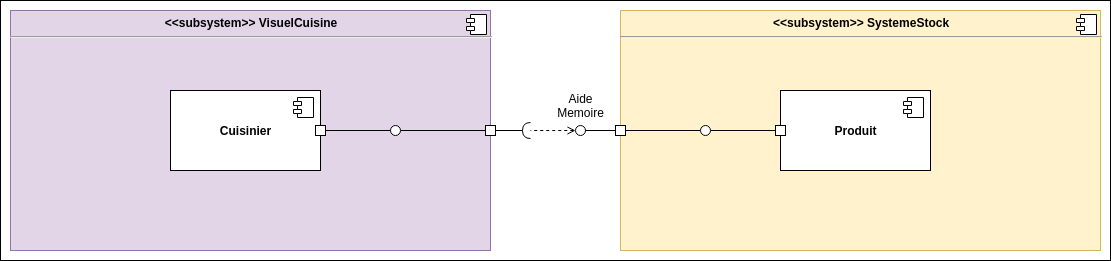

The diagram above was exported from draw.io. Its source (the exported page's mxGraphModel, read from the mxfile embedded in the PNG):
<mxGraphModel dx="481" dy="1882" grid="1" gridSize="10" guides="1" tooltips="1" connect="1" arrows="1" fold="1" page="1" pageScale="1" pageWidth="827" pageHeight="1169" math="0" shadow="0">
  <root>
    <mxCell id="0" />
    <mxCell id="1" parent="0" />
    <mxCell id="4gwemDXPjF-DQCq8sJNW-38" value="" style="rounded=0;whiteSpace=wrap;html=1;" vertex="1" parent="1">
      <mxGeometry x="910" y="-730" width="1110" height="260" as="geometry" />
    </mxCell>
    <mxCell id="4gwemDXPjF-DQCq8sJNW-1" value="&lt;p style=&quot;margin: 6px 0px 0px ; text-align: center&quot;&gt;&lt;b&gt;&amp;lt;&amp;lt;subsystem&amp;gt;&amp;gt; VisuelCuisine&lt;/b&gt;&lt;/p&gt;&lt;hr&gt;&lt;p style=&quot;margin: 0px 0px 0px 8px&quot;&gt;&lt;br&gt;&lt;/p&gt;" style="align=left;overflow=fill;html=1;dropTarget=0;fillColor=#e1d5e7;strokeColor=#9673a6;" vertex="1" parent="1">
      <mxGeometry x="920" y="-720" width="480" height="240" as="geometry" />
    </mxCell>
    <mxCell id="4gwemDXPjF-DQCq8sJNW-2" value="" style="shape=component;jettyWidth=8;jettyHeight=4;" vertex="1" parent="4gwemDXPjF-DQCq8sJNW-1">
      <mxGeometry x="1" width="20" height="20" relative="1" as="geometry">
        <mxPoint x="-24" y="4" as="offset" />
      </mxGeometry>
    </mxCell>
    <mxCell id="4gwemDXPjF-DQCq8sJNW-3" value="&lt;b&gt;Cuisinier&lt;/b&gt;" style="html=1;dropTarget=0;" vertex="1" parent="1">
      <mxGeometry x="1080" y="-640" width="150" height="80" as="geometry" />
    </mxCell>
    <mxCell id="4gwemDXPjF-DQCq8sJNW-4" value="" style="shape=component;jettyWidth=8;jettyHeight=4;" vertex="1" parent="4gwemDXPjF-DQCq8sJNW-3">
      <mxGeometry x="1" width="20" height="20" relative="1" as="geometry">
        <mxPoint x="-27" y="7" as="offset" />
      </mxGeometry>
    </mxCell>
    <mxCell id="4gwemDXPjF-DQCq8sJNW-5" value="" style="whiteSpace=wrap;html=1;aspect=fixed;" vertex="1" parent="1">
      <mxGeometry x="1225" y="-605" width="10" height="10" as="geometry" />
    </mxCell>
    <mxCell id="4gwemDXPjF-DQCq8sJNW-6" value="" style="rounded=0;orthogonalLoop=1;jettySize=auto;html=1;endArrow=halfCircle;endFill=0;endSize=6;strokeWidth=1;exitX=0;exitY=0.5;exitDx=0;exitDy=0;" edge="1" parent="1" source="4gwemDXPjF-DQCq8sJNW-9">
      <mxGeometry relative="1" as="geometry">
        <mxPoint x="790" y="-600" as="sourcePoint" />
        <mxPoint x="1440" y="-600" as="targetPoint" />
      </mxGeometry>
    </mxCell>
    <mxCell id="4gwemDXPjF-DQCq8sJNW-7" style="edgeStyle=none;rounded=0;orthogonalLoop=1;jettySize=auto;html=1;startArrow=none;startFill=0;endArrow=none;endFill=0;exitX=1;exitY=0.5;exitDx=0;exitDy=0;" edge="1" parent="1" source="4gwemDXPjF-DQCq8sJNW-5" target="4gwemDXPjF-DQCq8sJNW-10">
      <mxGeometry relative="1" as="geometry">
        <mxPoint x="1240" y="-600" as="sourcePoint" />
      </mxGeometry>
    </mxCell>
    <mxCell id="4gwemDXPjF-DQCq8sJNW-8" style="edgeStyle=none;rounded=0;orthogonalLoop=1;jettySize=auto;html=1;exitX=0;exitY=0.5;exitDx=0;exitDy=0;startArrow=none;startFill=0;endArrow=none;endFill=0;" edge="1" parent="1" source="4gwemDXPjF-DQCq8sJNW-9" target="4gwemDXPjF-DQCq8sJNW-10">
      <mxGeometry relative="1" as="geometry" />
    </mxCell>
    <mxCell id="4gwemDXPjF-DQCq8sJNW-9" value="" style="whiteSpace=wrap;html=1;aspect=fixed;" vertex="1" parent="1">
      <mxGeometry x="1395" y="-605" width="10" height="10" as="geometry" />
    </mxCell>
    <mxCell id="4gwemDXPjF-DQCq8sJNW-10" value="" style="ellipse;whiteSpace=wrap;html=1;fontFamily=Helvetica;fontSize=12;fontColor=#000000;align=center;strokeColor=#000000;fillColor=#ffffff;points=[];aspect=fixed;resizable=0;direction=south;" vertex="1" parent="1">
      <mxGeometry x="1300" y="-605" width="10" height="10" as="geometry" />
    </mxCell>
    <mxCell id="4gwemDXPjF-DQCq8sJNW-11" value="Aide&lt;br&gt;Memoire" style="text;html=1;align=center;verticalAlign=middle;resizable=0;points=[];autosize=1;" vertex="1" parent="1">
      <mxGeometry x="1460" y="-640" width="60" height="30" as="geometry" />
    </mxCell>
    <mxCell id="4gwemDXPjF-DQCq8sJNW-12" value="&lt;p style=&quot;margin: 0px ; margin-top: 6px ; text-align: center&quot;&gt;&lt;b&gt;&amp;lt;&amp;lt;subsystem&amp;gt;&amp;gt; SystemeStock&lt;/b&gt;&lt;/p&gt;&lt;hr&gt;&lt;p style=&quot;margin: 0px ; margin-left: 8px&quot;&gt;&lt;br&gt;&lt;/p&gt;" style="align=left;overflow=fill;html=1;dropTarget=0;fillColor=#fff2cc;strokeColor=#d6b656;" vertex="1" parent="1">
      <mxGeometry x="1530" y="-720" width="480" height="240" as="geometry" />
    </mxCell>
    <mxCell id="4gwemDXPjF-DQCq8sJNW-13" value="" style="shape=component;jettyWidth=8;jettyHeight=4;" vertex="1" parent="4gwemDXPjF-DQCq8sJNW-12">
      <mxGeometry x="1" width="20" height="20" relative="1" as="geometry">
        <mxPoint x="-24" y="4" as="offset" />
      </mxGeometry>
    </mxCell>
    <mxCell id="4gwemDXPjF-DQCq8sJNW-14" value="&lt;b&gt;Produit&lt;/b&gt;" style="html=1;dropTarget=0;" vertex="1" parent="1">
      <mxGeometry x="1690" y="-640" width="150" height="80" as="geometry" />
    </mxCell>
    <mxCell id="4gwemDXPjF-DQCq8sJNW-15" value="" style="shape=component;jettyWidth=8;jettyHeight=4;" vertex="1" parent="4gwemDXPjF-DQCq8sJNW-14">
      <mxGeometry x="1" width="20" height="20" relative="1" as="geometry">
        <mxPoint x="-27" y="7" as="offset" />
      </mxGeometry>
    </mxCell>
    <mxCell id="4gwemDXPjF-DQCq8sJNW-17" value="" style="whiteSpace=wrap;html=1;aspect=fixed;" vertex="1" parent="1">
      <mxGeometry x="1685" y="-605" width="10" height="10" as="geometry" />
    </mxCell>
    <mxCell id="4gwemDXPjF-DQCq8sJNW-18" style="edgeStyle=none;rounded=0;orthogonalLoop=1;jettySize=auto;html=1;exitX=0;exitY=0.5;exitDx=0;exitDy=0;startArrow=none;startFill=0;endArrow=none;endFill=0;" edge="1" parent="1" source="4gwemDXPjF-DQCq8sJNW-17" target="4gwemDXPjF-DQCq8sJNW-22">
      <mxGeometry relative="1" as="geometry">
        <mxPoint x="1575" y="-600" as="sourcePoint" />
      </mxGeometry>
    </mxCell>
    <mxCell id="4gwemDXPjF-DQCq8sJNW-19" style="edgeStyle=none;rounded=0;orthogonalLoop=1;jettySize=auto;html=1;exitX=1;exitY=0.5;exitDx=0;exitDy=0;startArrow=none;startFill=0;endArrow=none;endFill=0;" edge="1" parent="1" source="4gwemDXPjF-DQCq8sJNW-21" target="4gwemDXPjF-DQCq8sJNW-22">
      <mxGeometry relative="1" as="geometry" />
    </mxCell>
    <mxCell id="4gwemDXPjF-DQCq8sJNW-20" style="edgeStyle=none;rounded=0;orthogonalLoop=1;jettySize=auto;html=1;exitX=0;exitY=0.5;exitDx=0;exitDy=0;entryX=0.5;entryY=0.1;entryDx=0;entryDy=0;entryPerimeter=0;endArrow=none;endFill=0;" edge="1" parent="1" source="4gwemDXPjF-DQCq8sJNW-21" target="4gwemDXPjF-DQCq8sJNW-36">
      <mxGeometry relative="1" as="geometry" />
    </mxCell>
    <mxCell id="4gwemDXPjF-DQCq8sJNW-21" value="" style="whiteSpace=wrap;html=1;aspect=fixed;" vertex="1" parent="1">
      <mxGeometry x="1525" y="-605" width="10" height="10" as="geometry" />
    </mxCell>
    <mxCell id="4gwemDXPjF-DQCq8sJNW-22" value="" style="ellipse;whiteSpace=wrap;html=1;fontFamily=Helvetica;fontSize=12;fontColor=#000000;align=center;strokeColor=#000000;fillColor=#ffffff;points=[];aspect=fixed;resizable=0;direction=south;" vertex="1" parent="1">
      <mxGeometry x="1610" y="-605" width="10" height="10" as="geometry" />
    </mxCell>
    <mxCell id="4gwemDXPjF-DQCq8sJNW-36" value="" style="ellipse;whiteSpace=wrap;html=1;fontFamily=Helvetica;fontSize=12;fontColor=#000000;align=center;strokeColor=#000000;fillColor=#ffffff;points=[];aspect=fixed;resizable=0;direction=south;" vertex="1" parent="1">
      <mxGeometry x="1485" y="-605" width="10" height="10" as="geometry" />
    </mxCell>
    <mxCell id="4gwemDXPjF-DQCq8sJNW-37" style="edgeStyle=none;rounded=0;orthogonalLoop=1;jettySize=auto;html=1;startArrow=open;startFill=0;endArrow=none;endFill=0;dashed=1;" edge="1" parent="1" source="4gwemDXPjF-DQCq8sJNW-36">
      <mxGeometry relative="1" as="geometry">
        <mxPoint x="1405" y="-590" as="sourcePoint" />
        <mxPoint x="1440" y="-600" as="targetPoint" />
      </mxGeometry>
    </mxCell>
  </root>
</mxGraphModel>